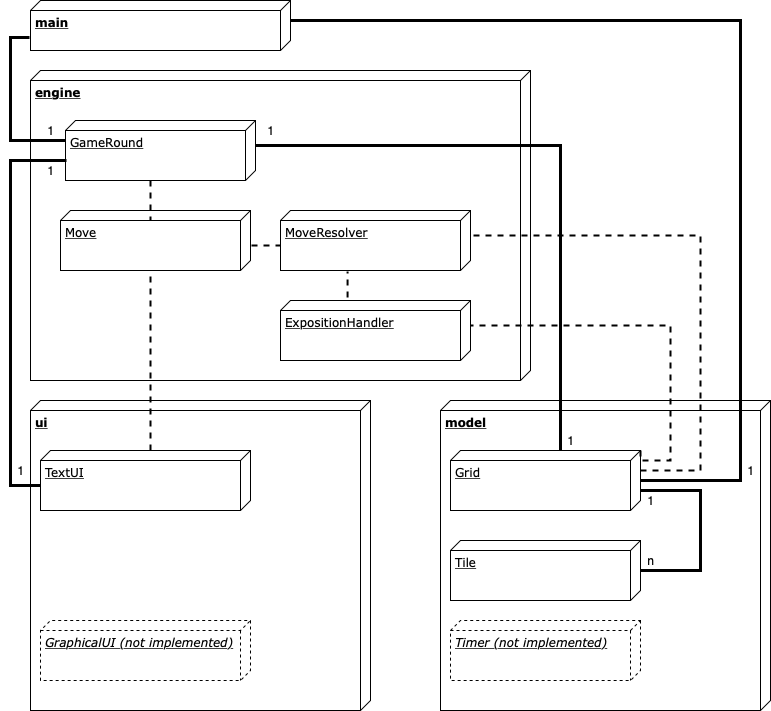

The diagram above was exported from draw.io. Its source (the exported page's mxGraphModel, read from the mxfile embedded in the PNG):
<mxGraphModel dx="816" dy="600" grid="1" gridSize="10" guides="1" tooltips="1" connect="1" arrows="1" fold="1" page="1" pageScale="1" pageWidth="1100" pageHeight="850" background="#ffffff" math="0" shadow="0">
  <root>
    <mxCell id="0" />
    <mxCell id="1" parent="0" />
    <mxCell id="39150e848f15840c-1" value="&lt;b&gt;ui&lt;/b&gt;" style="verticalAlign=top;align=left;spacingTop=8;spacingLeft=2;spacingRight=12;shape=cube;size=10;direction=south;fontStyle=4;html=1;rounded=0;shadow=0;comic=0;labelBackgroundColor=none;strokeWidth=1;fontFamily=Verdana;fontSize=12" parent="1" vertex="1">
      <mxGeometry x="40" y="410" width="340" height="310" as="geometry" />
    </mxCell>
    <mxCell id="39150e848f15840c-2" value="&lt;b&gt;model&lt;/b&gt;" style="verticalAlign=top;align=left;spacingTop=8;spacingLeft=2;spacingRight=12;shape=cube;size=10;direction=south;fontStyle=4;html=1;rounded=0;shadow=0;comic=0;labelBackgroundColor=none;strokeWidth=1;fontFamily=Verdana;fontSize=12" parent="1" vertex="1">
      <mxGeometry x="450" y="410" width="330" height="310" as="geometry" />
    </mxCell>
    <mxCell id="39150e848f15840c-3" value="&lt;b&gt;engine&lt;/b&gt;" style="verticalAlign=top;align=left;spacingTop=8;spacingLeft=2;spacingRight=12;shape=cube;size=10;direction=south;fontStyle=4;html=1;rounded=0;shadow=0;comic=0;labelBackgroundColor=none;strokeWidth=1;fontFamily=Verdana;fontSize=12" parent="1" vertex="1">
      <mxGeometry x="40" y="80" width="500" height="310" as="geometry" />
    </mxCell>
    <mxCell id="39150e848f15840c-18" style="edgeStyle=orthogonalEdgeStyle;rounded=0;html=1;labelBackgroundColor=none;startArrow=none;startFill=0;startSize=8;endArrow=none;endFill=0;endSize=16;fontFamily=Verdana;fontSize=12;entryX=0.74;entryY=1.004;entryDx=0;entryDy=0;entryPerimeter=0;strokeWidth=3;" parent="1" source="wnrlpP6G_q_C62gEnCeb-3" target="wnrlpP6G_q_C62gEnCeb-1" edge="1">
      <mxGeometry relative="1" as="geometry">
        <Array as="points">
          <mxPoint x="20" y="150" />
          <mxPoint x="20" y="47" />
        </Array>
        <mxPoint x="20" y="50" as="targetPoint" />
      </mxGeometry>
    </mxCell>
    <mxCell id="wnrlpP6G_q_C62gEnCeb-1" value="&lt;b&gt;main&lt;/b&gt;" style="verticalAlign=top;align=left;spacingTop=8;spacingLeft=2;spacingRight=12;shape=cube;size=10;direction=south;fontStyle=4;html=1;rounded=0;shadow=0;comic=0;labelBackgroundColor=none;strokeWidth=1;fontFamily=Verdana;fontSize=12" vertex="1" parent="1">
      <mxGeometry x="40" y="10" width="260" height="50" as="geometry" />
    </mxCell>
    <mxCell id="wnrlpP6G_q_C62gEnCeb-3" value="GameRound" style="verticalAlign=top;align=left;spacingTop=8;spacingLeft=2;spacingRight=12;shape=cube;size=10;direction=south;fontStyle=4;html=1;rounded=0;shadow=0;comic=0;labelBackgroundColor=none;strokeWidth=1;fontFamily=Verdana;fontSize=12" vertex="1" parent="1">
      <mxGeometry x="75" y="130" width="190" height="60" as="geometry" />
    </mxCell>
    <mxCell id="wnrlpP6G_q_C62gEnCeb-4" value="Grid" style="verticalAlign=top;align=left;spacingTop=8;spacingLeft=2;spacingRight=12;shape=cube;size=10;direction=south;fontStyle=4;html=1;rounded=0;shadow=0;comic=0;labelBackgroundColor=none;strokeWidth=1;fontFamily=Verdana;fontSize=12" vertex="1" parent="1">
      <mxGeometry x="460" y="460" width="190" height="60" as="geometry" />
    </mxCell>
    <mxCell id="wnrlpP6G_q_C62gEnCeb-7" value="1" style="text;html=1;strokeColor=none;fillColor=none;align=center;verticalAlign=middle;whiteSpace=wrap;rounded=0;" vertex="1" parent="1">
      <mxGeometry x="40" y="130" width="40" height="20" as="geometry" />
    </mxCell>
    <mxCell id="wnrlpP6G_q_C62gEnCeb-8" style="edgeStyle=orthogonalEdgeStyle;rounded=0;html=1;labelBackgroundColor=none;startArrow=none;startFill=0;startSize=8;endArrow=none;endFill=0;endSize=16;fontFamily=Verdana;fontSize=12;entryX=0;entryY=0;entryDx=25;entryDy=0;entryPerimeter=0;strokeWidth=3;" edge="1" parent="1" source="wnrlpP6G_q_C62gEnCeb-4" target="wnrlpP6G_q_C62gEnCeb-3">
      <mxGeometry relative="1" as="geometry">
        <Array as="points">
          <mxPoint x="570" y="155" />
        </Array>
        <mxPoint x="362.5" y="283" as="sourcePoint" />
        <mxPoint x="326.5" y="160" as="targetPoint" />
      </mxGeometry>
    </mxCell>
    <mxCell id="wnrlpP6G_q_C62gEnCeb-9" value="Tile" style="verticalAlign=top;align=left;spacingTop=8;spacingLeft=2;spacingRight=12;shape=cube;size=10;direction=south;fontStyle=4;html=1;rounded=0;shadow=0;comic=0;labelBackgroundColor=none;strokeWidth=1;fontFamily=Verdana;fontSize=12" vertex="1" parent="1">
      <mxGeometry x="460" y="550" width="190" height="60" as="geometry" />
    </mxCell>
    <mxCell id="wnrlpP6G_q_C62gEnCeb-11" style="edgeStyle=orthogonalEdgeStyle;rounded=0;html=1;labelBackgroundColor=none;startArrow=none;startFill=0;startSize=8;endArrow=none;endFill=0;endSize=16;fontFamily=Verdana;fontSize=12;entryX=0.25;entryY=0;entryDx=0;entryDy=0;strokeWidth=3;" edge="1" parent="1" target="wnrlpP6G_q_C62gEnCeb-12">
      <mxGeometry relative="1" as="geometry">
        <Array as="points">
          <mxPoint x="710" y="580" />
          <mxPoint x="710" y="500" />
          <mxPoint x="650" y="500" />
        </Array>
        <mxPoint x="650" y="580" as="sourcePoint" />
        <mxPoint x="650" y="450" as="targetPoint" />
      </mxGeometry>
    </mxCell>
    <mxCell id="wnrlpP6G_q_C62gEnCeb-12" value="1" style="text;html=1;strokeColor=none;fillColor=none;align=center;verticalAlign=middle;whiteSpace=wrap;rounded=0;" vertex="1" parent="1">
      <mxGeometry x="640" y="500" width="40" height="20" as="geometry" />
    </mxCell>
    <mxCell id="wnrlpP6G_q_C62gEnCeb-13" value="n" style="text;html=1;strokeColor=none;fillColor=none;align=center;verticalAlign=middle;whiteSpace=wrap;rounded=0;" vertex="1" parent="1">
      <mxGeometry x="640" y="560" width="40" height="20" as="geometry" />
    </mxCell>
    <mxCell id="wnrlpP6G_q_C62gEnCeb-15" value="1" style="text;html=1;strokeColor=none;fillColor=none;align=center;verticalAlign=middle;whiteSpace=wrap;rounded=0;" vertex="1" parent="1">
      <mxGeometry x="260" y="130" width="40" height="20" as="geometry" />
    </mxCell>
    <mxCell id="wnrlpP6G_q_C62gEnCeb-17" value="TextUI" style="verticalAlign=top;align=left;spacingTop=8;spacingLeft=2;spacingRight=12;shape=cube;size=10;direction=south;fontStyle=4;html=1;rounded=0;shadow=0;comic=0;labelBackgroundColor=none;strokeWidth=1;fontFamily=Verdana;fontSize=12" vertex="1" parent="1">
      <mxGeometry x="50" y="460" width="210" height="60" as="geometry" />
    </mxCell>
    <mxCell id="wnrlpP6G_q_C62gEnCeb-18" value="&lt;i&gt;GraphicalUI (not implemented)&lt;/i&gt;" style="verticalAlign=top;align=left;spacingTop=8;spacingLeft=2;spacingRight=12;shape=cube;size=10;direction=south;fontStyle=4;html=1;rounded=0;shadow=0;comic=0;labelBackgroundColor=none;strokeWidth=1;fontFamily=Verdana;fontSize=12;dashed=1;" vertex="1" parent="1">
      <mxGeometry x="50" y="630" width="210" height="60" as="geometry" />
    </mxCell>
    <mxCell id="wnrlpP6G_q_C62gEnCeb-19" value="&lt;i&gt;Timer (not implemented)&lt;/i&gt;" style="verticalAlign=top;align=left;spacingTop=8;spacingLeft=2;spacingRight=12;shape=cube;size=10;direction=south;fontStyle=4;html=1;rounded=0;shadow=0;comic=0;labelBackgroundColor=none;strokeWidth=1;fontFamily=Verdana;fontSize=12;dashed=1;" vertex="1" parent="1">
      <mxGeometry x="460" y="630" width="190" height="60" as="geometry" />
    </mxCell>
    <mxCell id="wnrlpP6G_q_C62gEnCeb-20" style="edgeStyle=orthogonalEdgeStyle;rounded=0;html=1;labelBackgroundColor=none;startArrow=none;startFill=0;startSize=8;endArrow=none;endFill=0;endSize=16;fontFamily=Verdana;fontSize=12;strokeWidth=3;" edge="1" parent="1">
      <mxGeometry relative="1" as="geometry">
        <Array as="points">
          <mxPoint x="76" y="170" />
          <mxPoint x="20" y="170" />
          <mxPoint x="20" y="495" />
        </Array>
        <mxPoint x="76" y="170" as="sourcePoint" />
        <mxPoint x="50" y="495" as="targetPoint" />
      </mxGeometry>
    </mxCell>
    <mxCell id="wnrlpP6G_q_C62gEnCeb-21" value="Move" style="verticalAlign=top;align=left;spacingTop=8;spacingLeft=2;spacingRight=12;shape=cube;size=10;direction=south;fontStyle=4;html=1;rounded=0;shadow=0;comic=0;labelBackgroundColor=none;strokeWidth=1;fontFamily=Verdana;fontSize=12" vertex="1" parent="1">
      <mxGeometry x="70" y="220" width="190" height="60" as="geometry" />
    </mxCell>
    <mxCell id="wnrlpP6G_q_C62gEnCeb-22" value="MoveResolver" style="verticalAlign=top;align=left;spacingTop=8;spacingLeft=2;spacingRight=12;shape=cube;size=10;direction=south;fontStyle=4;html=1;rounded=0;shadow=0;comic=0;labelBackgroundColor=none;strokeWidth=1;fontFamily=Verdana;fontSize=12" vertex="1" parent="1">
      <mxGeometry x="290" y="220" width="190" height="60" as="geometry" />
    </mxCell>
    <mxCell id="wnrlpP6G_q_C62gEnCeb-26" value="1" style="text;html=1;strokeColor=none;fillColor=none;align=center;verticalAlign=middle;whiteSpace=wrap;rounded=0;" vertex="1" parent="1">
      <mxGeometry x="560" y="440" width="40" height="20" as="geometry" />
    </mxCell>
    <mxCell id="wnrlpP6G_q_C62gEnCeb-27" style="edgeStyle=orthogonalEdgeStyle;rounded=0;html=1;labelBackgroundColor=none;startArrow=none;startFill=0;startSize=8;endArrow=none;endFill=0;endSize=16;fontFamily=Verdana;fontSize=12;entryX=0;entryY=0;entryDx=20;entryDy=0;entryPerimeter=0;strokeWidth=3;" edge="1" parent="1" target="wnrlpP6G_q_C62gEnCeb-1">
      <mxGeometry relative="1" as="geometry">
        <Array as="points">
          <mxPoint x="650" y="490" />
          <mxPoint x="750" y="490" />
          <mxPoint x="750" y="30" />
        </Array>
        <mxPoint x="650" y="490" as="sourcePoint" />
        <mxPoint x="275" y="165" as="targetPoint" />
      </mxGeometry>
    </mxCell>
    <mxCell id="wnrlpP6G_q_C62gEnCeb-28" value="1" style="text;html=1;strokeColor=none;fillColor=none;align=center;verticalAlign=middle;whiteSpace=wrap;rounded=0;" vertex="1" parent="1">
      <mxGeometry x="40" y="170" width="40" height="20" as="geometry" />
    </mxCell>
    <mxCell id="wnrlpP6G_q_C62gEnCeb-29" value="1" style="text;html=1;strokeColor=none;fillColor=none;align=center;verticalAlign=middle;whiteSpace=wrap;rounded=0;" vertex="1" parent="1">
      <mxGeometry x="10" y="470" width="40" height="20" as="geometry" />
    </mxCell>
    <mxCell id="wnrlpP6G_q_C62gEnCeb-32" value="" style="endArrow=none;html=1;dashed=1;strokeWidth=2;entryX=0;entryY=0;entryDx=60;entryDy=100;entryPerimeter=0;exitX=0;exitY=0;exitDx=0;exitDy=100;exitPerimeter=0;" edge="1" parent="1" source="wnrlpP6G_q_C62gEnCeb-17" target="wnrlpP6G_q_C62gEnCeb-21">
      <mxGeometry width="50" height="50" relative="1" as="geometry">
        <mxPoint x="10" y="790" as="sourcePoint" />
        <mxPoint x="60" y="740" as="targetPoint" />
      </mxGeometry>
    </mxCell>
    <mxCell id="wnrlpP6G_q_C62gEnCeb-34" value="" style="endArrow=none;html=1;dashed=1;strokeWidth=2;" edge="1" parent="1">
      <mxGeometry width="50" height="50" relative="1" as="geometry">
        <mxPoint x="160" y="190" as="sourcePoint" />
        <mxPoint x="160" y="230" as="targetPoint" />
      </mxGeometry>
    </mxCell>
    <mxCell id="wnrlpP6G_q_C62gEnCeb-35" value="" style="endArrow=none;html=1;dashed=1;strokeWidth=2;entryX=0;entryY=0;entryDx=35;entryDy=190;entryPerimeter=0;" edge="1" parent="1" target="wnrlpP6G_q_C62gEnCeb-22">
      <mxGeometry width="50" height="50" relative="1" as="geometry">
        <mxPoint x="261" y="255" as="sourcePoint" />
        <mxPoint x="60" y="740" as="targetPoint" />
      </mxGeometry>
    </mxCell>
    <mxCell id="wnrlpP6G_q_C62gEnCeb-36" value="ExpositionHandler" style="verticalAlign=top;align=left;spacingTop=8;spacingLeft=2;spacingRight=12;shape=cube;size=10;direction=south;fontStyle=4;html=1;rounded=0;shadow=0;comic=0;labelBackgroundColor=none;strokeWidth=1;fontFamily=Verdana;fontSize=12" vertex="1" parent="1">
      <mxGeometry x="290" y="310" width="190" height="60" as="geometry" />
    </mxCell>
    <mxCell id="wnrlpP6G_q_C62gEnCeb-37" value="" style="endArrow=none;html=1;dashed=1;strokeWidth=2;entryX=1.017;entryY=0.647;entryDx=0;entryDy=0;entryPerimeter=0;exitX=-0.05;exitY=0.647;exitDx=0;exitDy=0;exitPerimeter=0;" edge="1" parent="1" source="wnrlpP6G_q_C62gEnCeb-36" target="wnrlpP6G_q_C62gEnCeb-22">
      <mxGeometry width="50" height="50" relative="1" as="geometry">
        <mxPoint x="10" y="790" as="sourcePoint" />
        <mxPoint x="60" y="740" as="targetPoint" />
      </mxGeometry>
    </mxCell>
    <mxCell id="wnrlpP6G_q_C62gEnCeb-40" style="edgeStyle=orthogonalEdgeStyle;rounded=0;html=1;labelBackgroundColor=none;startArrow=none;startFill=0;startSize=8;endArrow=none;endFill=0;endSize=16;fontFamily=Verdana;fontSize=12;entryX=0;entryY=0;entryDx=25;entryDy=0;entryPerimeter=0;strokeWidth=2;dashed=1;" edge="1" parent="1" target="wnrlpP6G_q_C62gEnCeb-22">
      <mxGeometry relative="1" as="geometry">
        <Array as="points">
          <mxPoint x="710" y="480" />
          <mxPoint x="710" y="245" />
        </Array>
        <mxPoint x="650" y="480" as="sourcePoint" />
        <mxPoint x="310" y="40" as="targetPoint" />
      </mxGeometry>
    </mxCell>
    <mxCell id="wnrlpP6G_q_C62gEnCeb-41" style="edgeStyle=orthogonalEdgeStyle;rounded=0;html=1;labelBackgroundColor=none;startArrow=none;startFill=0;startSize=8;endArrow=none;endFill=0;endSize=16;fontFamily=Verdana;fontSize=12;entryX=0;entryY=0;entryDx=25;entryDy=0;entryPerimeter=0;strokeWidth=2;dashed=1;exitX=0;exitY=0;exitDx=0;exitDy=0;exitPerimeter=0;" edge="1" parent="1" source="wnrlpP6G_q_C62gEnCeb-4" target="wnrlpP6G_q_C62gEnCeb-36">
      <mxGeometry relative="1" as="geometry">
        <Array as="points">
          <mxPoint x="650" y="470" />
          <mxPoint x="680" y="470" />
          <mxPoint x="680" y="335" />
        </Array>
        <mxPoint x="660" y="490" as="sourcePoint" />
        <mxPoint x="490" y="255" as="targetPoint" />
      </mxGeometry>
    </mxCell>
    <mxCell id="wnrlpP6G_q_C62gEnCeb-43" value="1" style="text;html=1;strokeColor=none;fillColor=none;align=center;verticalAlign=middle;whiteSpace=wrap;rounded=0;" vertex="1" parent="1">
      <mxGeometry x="740" y="470" width="40" height="20" as="geometry" />
    </mxCell>
  </root>
</mxGraphModel>